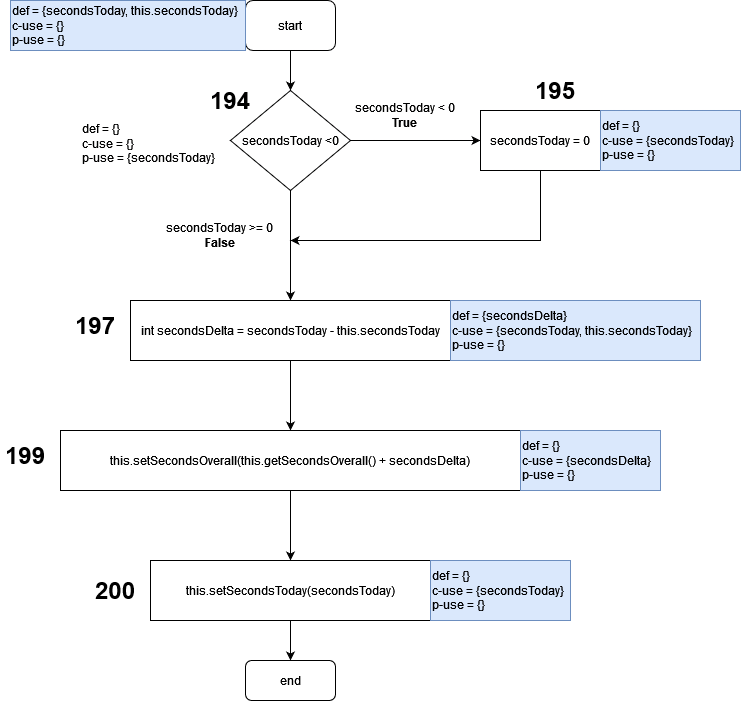

The diagram above was exported from draw.io. Its source (the exported page's mxGraphModel, read from the mxfile embedded in the PNG):
<mxGraphModel dx="839" dy="858" grid="1" gridSize="10" guides="1" tooltips="1" connect="1" arrows="1" fold="1" page="1" pageScale="1" pageWidth="850" pageHeight="1100" math="0" shadow="0">
  <root>
    <mxCell id="0" />
    <mxCell id="1" parent="0" />
    <mxCell id="KtMiBsefB78SSQVFUcW_-1" value="start" style="rounded=1;whiteSpace=wrap;html=1;" vertex="1" parent="1">
      <mxGeometry x="415" y="80" width="90" height="50" as="geometry" />
    </mxCell>
    <mxCell id="KtMiBsefB78SSQVFUcW_-3" value="" style="edgeStyle=orthogonalEdgeStyle;rounded=0;orthogonalLoop=1;jettySize=auto;html=1;endArrow=none;endFill=0;startArrow=classic;startFill=1;" edge="1" parent="1" target="KtMiBsefB78SSQVFUcW_-1">
      <mxGeometry relative="1" as="geometry">
        <mxPoint x="460" y="170" as="sourcePoint" />
      </mxGeometry>
    </mxCell>
    <mxCell id="KtMiBsefB78SSQVFUcW_-6" style="edgeStyle=orthogonalEdgeStyle;rounded=0;orthogonalLoop=1;jettySize=auto;html=1;entryX=0;entryY=0.5;entryDx=0;entryDy=0;startArrow=none;startFill=0;endArrow=classic;endFill=1;" edge="1" parent="1" source="KtMiBsefB78SSQVFUcW_-4" target="KtMiBsefB78SSQVFUcW_-5">
      <mxGeometry relative="1" as="geometry" />
    </mxCell>
    <mxCell id="KtMiBsefB78SSQVFUcW_-11" value="" style="edgeStyle=orthogonalEdgeStyle;rounded=0;orthogonalLoop=1;jettySize=auto;html=1;startArrow=none;startFill=0;endArrow=classic;endFill=1;" edge="1" parent="1" source="KtMiBsefB78SSQVFUcW_-4" target="KtMiBsefB78SSQVFUcW_-9">
      <mxGeometry relative="1" as="geometry" />
    </mxCell>
    <mxCell id="KtMiBsefB78SSQVFUcW_-4" value="secondsToday &amp;lt;0" style="rhombus;whiteSpace=wrap;html=1;" vertex="1" parent="1">
      <mxGeometry x="400" y="170" width="120" height="100" as="geometry" />
    </mxCell>
    <mxCell id="KtMiBsefB78SSQVFUcW_-13" style="edgeStyle=orthogonalEdgeStyle;rounded=0;orthogonalLoop=1;jettySize=auto;html=1;startArrow=none;startFill=0;endArrow=classic;endFill=1;" edge="1" parent="1" source="KtMiBsefB78SSQVFUcW_-5">
      <mxGeometry relative="1" as="geometry">
        <mxPoint x="460" y="320" as="targetPoint" />
        <Array as="points">
          <mxPoint x="710" y="310" />
          <mxPoint x="710" y="310" />
        </Array>
      </mxGeometry>
    </mxCell>
    <mxCell id="KtMiBsefB78SSQVFUcW_-5" value="secondsToday = 0" style="rounded=0;whiteSpace=wrap;html=1;" vertex="1" parent="1">
      <mxGeometry x="650" y="190" width="120" height="60" as="geometry" />
    </mxCell>
    <mxCell id="KtMiBsefB78SSQVFUcW_-7" value="secondsToday &amp;lt; 0&lt;br&gt;&lt;b&gt;True&lt;/b&gt;" style="text;html=1;strokeColor=none;fillColor=none;align=center;verticalAlign=middle;whiteSpace=wrap;rounded=0;" vertex="1" parent="1">
      <mxGeometry x="520" y="180" width="110" height="30" as="geometry" />
    </mxCell>
    <mxCell id="KtMiBsefB78SSQVFUcW_-19" value="" style="edgeStyle=orthogonalEdgeStyle;rounded=0;orthogonalLoop=1;jettySize=auto;html=1;startArrow=none;startFill=0;endArrow=classic;endFill=1;" edge="1" parent="1" source="KtMiBsefB78SSQVFUcW_-9" target="KtMiBsefB78SSQVFUcW_-18">
      <mxGeometry relative="1" as="geometry" />
    </mxCell>
    <mxCell id="KtMiBsefB78SSQVFUcW_-9" value="int secondsDelta = secondsToday - this.secondsToday" style="rounded=0;whiteSpace=wrap;html=1;" vertex="1" parent="1">
      <mxGeometry x="300" y="380" width="320" height="60" as="geometry" />
    </mxCell>
    <mxCell id="KtMiBsefB78SSQVFUcW_-17" value="secondsToday &amp;gt;= 0&lt;b&gt;&lt;br&gt;False&lt;/b&gt;&lt;br&gt;&lt;b&gt;&lt;/b&gt;" style="text;html=1;strokeColor=none;fillColor=none;align=center;verticalAlign=middle;whiteSpace=wrap;rounded=0;" vertex="1" parent="1">
      <mxGeometry x="320" y="300" width="140" height="30" as="geometry" />
    </mxCell>
    <mxCell id="KtMiBsefB78SSQVFUcW_-21" value="" style="edgeStyle=orthogonalEdgeStyle;rounded=0;orthogonalLoop=1;jettySize=auto;html=1;startArrow=none;startFill=0;endArrow=classic;endFill=1;" edge="1" parent="1" source="KtMiBsefB78SSQVFUcW_-18" target="KtMiBsefB78SSQVFUcW_-20">
      <mxGeometry relative="1" as="geometry" />
    </mxCell>
    <mxCell id="KtMiBsefB78SSQVFUcW_-18" value="this.setSecondsOverall(this.getSecondsOverall() + secondsDelta)" style="rounded=0;whiteSpace=wrap;html=1;" vertex="1" parent="1">
      <mxGeometry x="230" y="510" width="460" height="60" as="geometry" />
    </mxCell>
    <mxCell id="KtMiBsefB78SSQVFUcW_-24" value="" style="edgeStyle=orthogonalEdgeStyle;rounded=0;orthogonalLoop=1;jettySize=auto;html=1;startArrow=none;startFill=0;endArrow=classic;endFill=1;" edge="1" parent="1" source="KtMiBsefB78SSQVFUcW_-20" target="KtMiBsefB78SSQVFUcW_-23">
      <mxGeometry relative="1" as="geometry" />
    </mxCell>
    <mxCell id="KtMiBsefB78SSQVFUcW_-20" value="this.setSecondsToday(secondsToday)" style="rounded=0;whiteSpace=wrap;html=1;" vertex="1" parent="1">
      <mxGeometry x="320" y="640" width="280" height="60" as="geometry" />
    </mxCell>
    <mxCell id="KtMiBsefB78SSQVFUcW_-23" value="&lt;div&gt;end&lt;/div&gt;" style="rounded=1;whiteSpace=wrap;html=1;" vertex="1" parent="1">
      <mxGeometry x="415" y="740" width="90" height="40" as="geometry" />
    </mxCell>
    <mxCell id="KtMiBsefB78SSQVFUcW_-25" value="&lt;div&gt;def = {}&lt;/div&gt;&lt;div&gt;c-use = {}&lt;/div&gt;&lt;div&gt;p-use = {secondsToday}&lt;br&gt;&lt;/div&gt;" style="text;html=1;strokeColor=none;fillColor=none;align=left;verticalAlign=middle;whiteSpace=wrap;rounded=0;" vertex="1" parent="1">
      <mxGeometry x="250" y="190" width="150" height="65" as="geometry" />
    </mxCell>
    <mxCell id="KtMiBsefB78SSQVFUcW_-26" value="&lt;h1&gt;195&lt;/h1&gt;" style="text;html=1;strokeColor=none;fillColor=none;spacing=5;spacingTop=-20;whiteSpace=wrap;overflow=hidden;rounded=0;" vertex="1" parent="1">
      <mxGeometry x="700" y="150" width="50" height="50" as="geometry" />
    </mxCell>
    <mxCell id="KtMiBsefB78SSQVFUcW_-27" value="&lt;h1&gt;194&lt;/h1&gt;" style="text;html=1;strokeColor=none;fillColor=none;spacing=5;spacingTop=-20;whiteSpace=wrap;overflow=hidden;rounded=0;" vertex="1" parent="1">
      <mxGeometry x="375" y="160" width="85" height="50" as="geometry" />
    </mxCell>
    <mxCell id="KtMiBsefB78SSQVFUcW_-28" value="&lt;h1&gt;197&lt;/h1&gt;" style="text;html=1;strokeColor=none;fillColor=none;spacing=5;spacingTop=-20;whiteSpace=wrap;overflow=hidden;rounded=0;" vertex="1" parent="1">
      <mxGeometry x="240" y="385" width="50" height="50" as="geometry" />
    </mxCell>
    <mxCell id="KtMiBsefB78SSQVFUcW_-29" value="&lt;h1&gt;199&lt;/h1&gt;" style="text;html=1;strokeColor=none;fillColor=none;spacing=5;spacingTop=-20;whiteSpace=wrap;overflow=hidden;rounded=0;" vertex="1" parent="1">
      <mxGeometry x="170" y="515" width="50" height="50" as="geometry" />
    </mxCell>
    <mxCell id="KtMiBsefB78SSQVFUcW_-30" value="&lt;h1&gt;200&lt;br&gt;&lt;/h1&gt;" style="text;html=1;strokeColor=none;fillColor=none;spacing=5;spacingTop=-20;whiteSpace=wrap;overflow=hidden;rounded=0;" vertex="1" parent="1">
      <mxGeometry x="260" y="650" width="50" height="50" as="geometry" />
    </mxCell>
    <mxCell id="KtMiBsefB78SSQVFUcW_-31" value="&lt;div&gt;def = {secondsToday, this.secondsToday}&lt;/div&gt;&lt;div&gt;c-use = {}&lt;/div&gt;&lt;div&gt;p-use = {}&lt;br&gt;&lt;/div&gt;" style="text;html=1;strokeColor=#6c8ebf;fillColor=#dae8fc;align=left;verticalAlign=middle;whiteSpace=wrap;rounded=0;" vertex="1" parent="1">
      <mxGeometry x="180" y="80" width="235" height="50" as="geometry" />
    </mxCell>
    <mxCell id="KtMiBsefB78SSQVFUcW_-32" value="&lt;div&gt;def = {}&lt;/div&gt;&lt;div&gt;c-use = {secondsToday}&lt;/div&gt;&lt;div&gt;p-use = {}&lt;br&gt;&lt;/div&gt;" style="text;html=1;strokeColor=#6c8ebf;fillColor=#dae8fc;align=left;verticalAlign=middle;whiteSpace=wrap;rounded=0;" vertex="1" parent="1">
      <mxGeometry x="770" y="190" width="140" height="60" as="geometry" />
    </mxCell>
    <mxCell id="KtMiBsefB78SSQVFUcW_-33" value="&lt;div&gt;def = {secondsDelta}&lt;/div&gt;&lt;div&gt;c-use = {secondsToday, this.secondsToday}&lt;/div&gt;&lt;div&gt;p-use = {}&lt;br&gt;&lt;/div&gt;" style="text;html=1;strokeColor=#6c8ebf;fillColor=#dae8fc;align=left;verticalAlign=middle;whiteSpace=wrap;rounded=0;" vertex="1" parent="1">
      <mxGeometry x="620" y="380" width="250" height="60" as="geometry" />
    </mxCell>
    <mxCell id="KtMiBsefB78SSQVFUcW_-34" value="&lt;div&gt;def = {}&lt;/div&gt;&lt;div&gt;c-use = {secondsDelta}&lt;/div&gt;&lt;div&gt;p-use = {}&lt;br&gt;&lt;/div&gt;" style="text;html=1;strokeColor=#6c8ebf;fillColor=#dae8fc;align=left;verticalAlign=middle;whiteSpace=wrap;rounded=0;" vertex="1" parent="1">
      <mxGeometry x="690" y="510" width="140" height="60" as="geometry" />
    </mxCell>
    <mxCell id="KtMiBsefB78SSQVFUcW_-35" value="&lt;div&gt;def = {}&lt;/div&gt;&lt;div&gt;c-use = {secondsToday}&lt;/div&gt;&lt;div&gt;p-use = {}&lt;br&gt;&lt;/div&gt;" style="text;html=1;strokeColor=#6c8ebf;fillColor=#dae8fc;align=left;verticalAlign=middle;whiteSpace=wrap;rounded=0;" vertex="1" parent="1">
      <mxGeometry x="600" y="640" width="140" height="60" as="geometry" />
    </mxCell>
  </root>
</mxGraphModel>